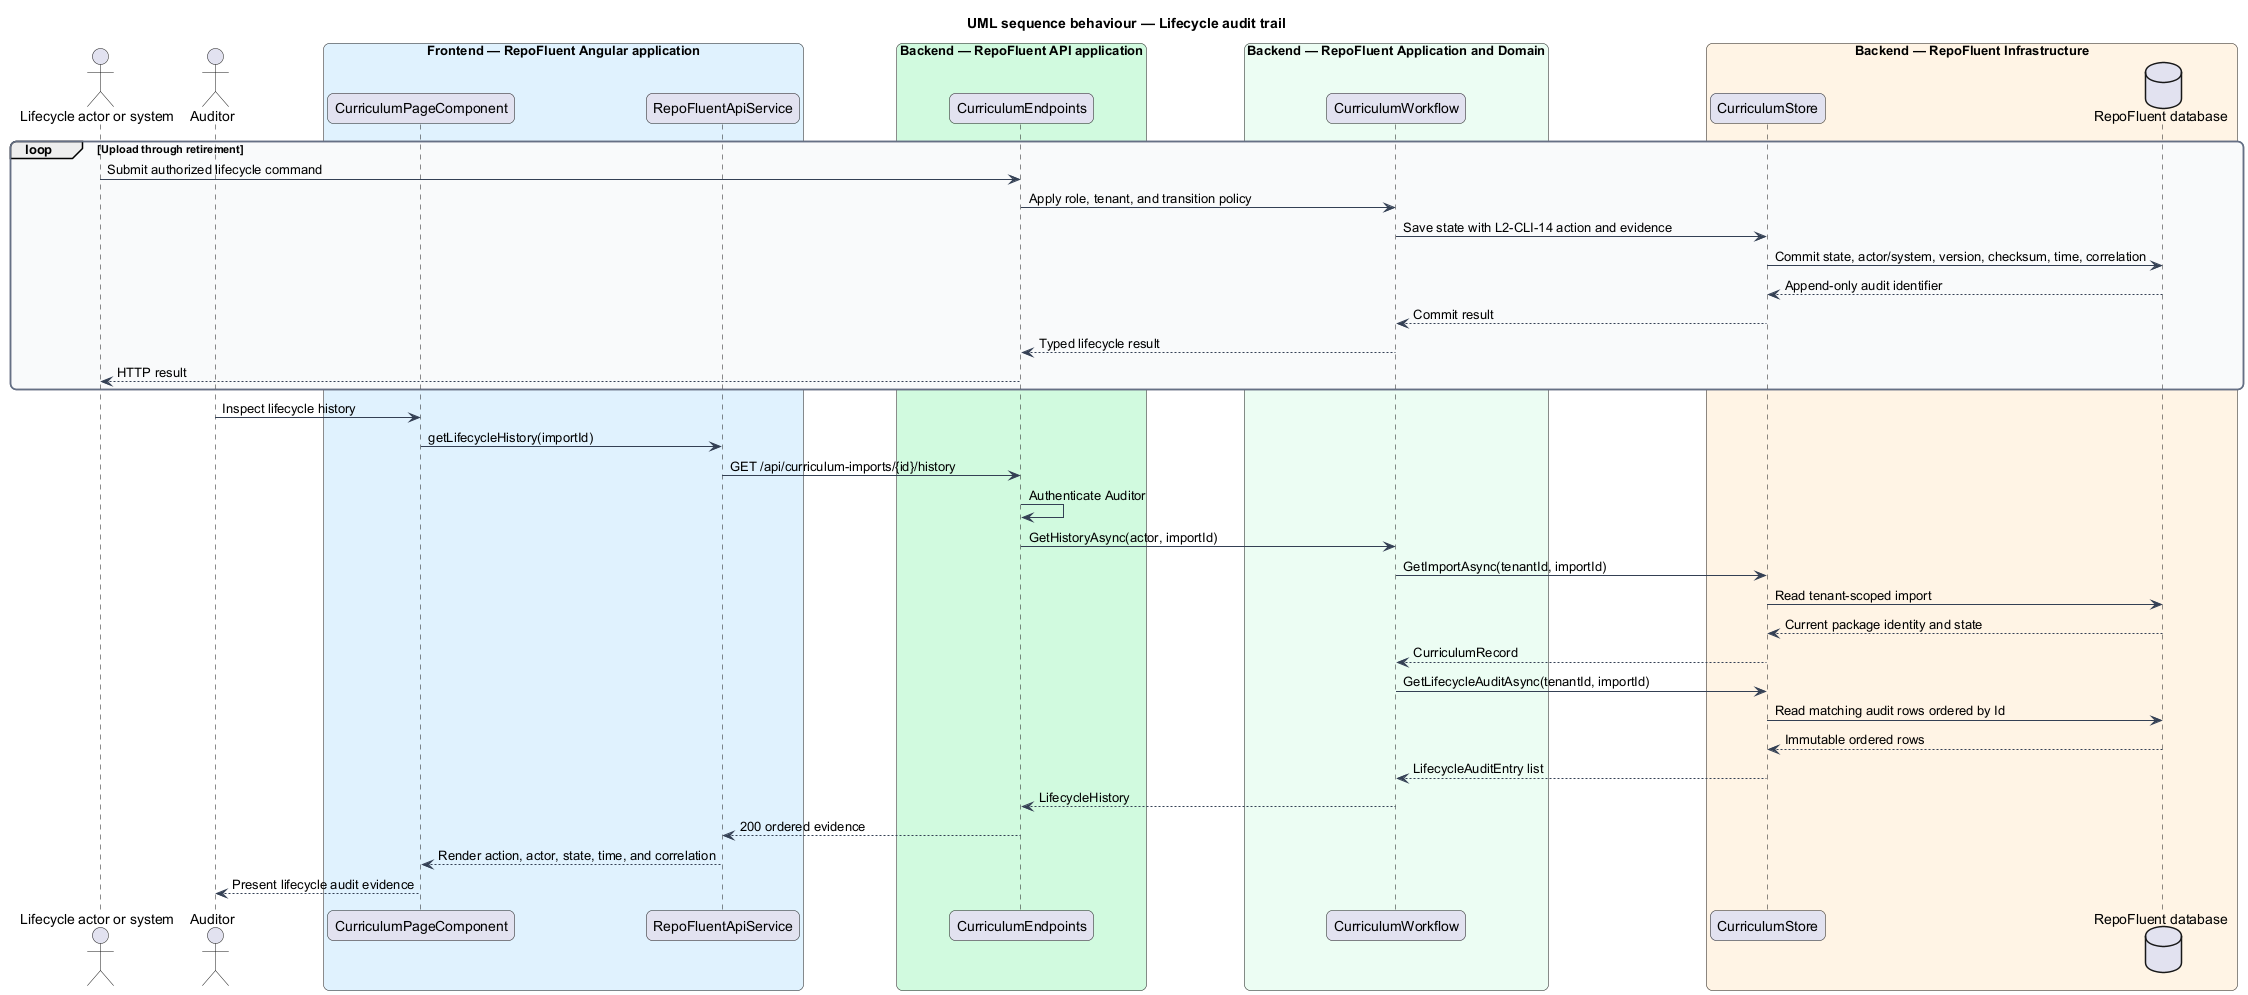

The diagram above was rendered by PlantUML. Its source (embedded in the PNG):
@startuml
title UML sequence behaviour — Lifecycle audit trail
skinparam backgroundColor #FFFFFF
skinparam shadowing false
skinparam roundcorner 12
skinparam defaultFontName Arial
skinparam ArrowColor #344054
skinparam rectangle {
  BorderColor #344054
  FontColor #101828
}
skinparam package {
  BorderColor #667085
  FontColor #101828
  BackgroundColor #F9FAFB
}
actor "Lifecycle actor or system" as lifecycleActor
actor "Auditor" as auditor
box "Frontend — RepoFluent Angular application" #E0F2FE
  participant "CurriculumPageComponent" as page
  participant "RepoFluentApiService" as client
end box
box "Backend — RepoFluent API application" #D1FADF
  participant "CurriculumEndpoints" as endpoints
end box
box "Backend — RepoFluent Application and Domain" #ECFDF3
  participant "CurriculumWorkflow" as workflow
end box
box "Backend — RepoFluent Infrastructure" #FFF4E5
  participant "CurriculumStore" as repository
  database "RepoFluent database" as db
end box

loop Upload through retirement
  lifecycleActor -> endpoints : Submit authorized lifecycle command
  endpoints -> workflow : Apply role, tenant, and transition policy
  workflow -> repository : Save state with L2-CLI-14 action and evidence
  repository -> db : Commit state, actor/system, version, checksum, time, correlation
  db --> repository : Append-only audit identifier
  repository --> workflow : Commit result
  workflow --> endpoints : Typed lifecycle result
  endpoints --> lifecycleActor : HTTP result
end

auditor -> page : Inspect lifecycle history
page -> client : getLifecycleHistory(importId)
client -> endpoints : GET /api/curriculum-imports/{id}/history
endpoints -> endpoints : Authenticate Auditor
endpoints -> workflow : GetHistoryAsync(actor, importId)
workflow -> repository : GetImportAsync(tenantId, importId)
repository -> db : Read tenant-scoped import
db --> repository : Current package identity and state
repository --> workflow : CurriculumRecord
workflow -> repository : GetLifecycleAuditAsync(tenantId, importId)
repository -> db : Read matching audit rows ordered by Id
db --> repository : Immutable ordered rows
repository --> workflow : LifecycleAuditEntry list
workflow --> endpoints : LifecycleHistory
endpoints --> client : 200 ordered evidence
client --> page : Render action, actor, state, time, and correlation
page --> auditor : Present lifecycle audit evidence
@enduml